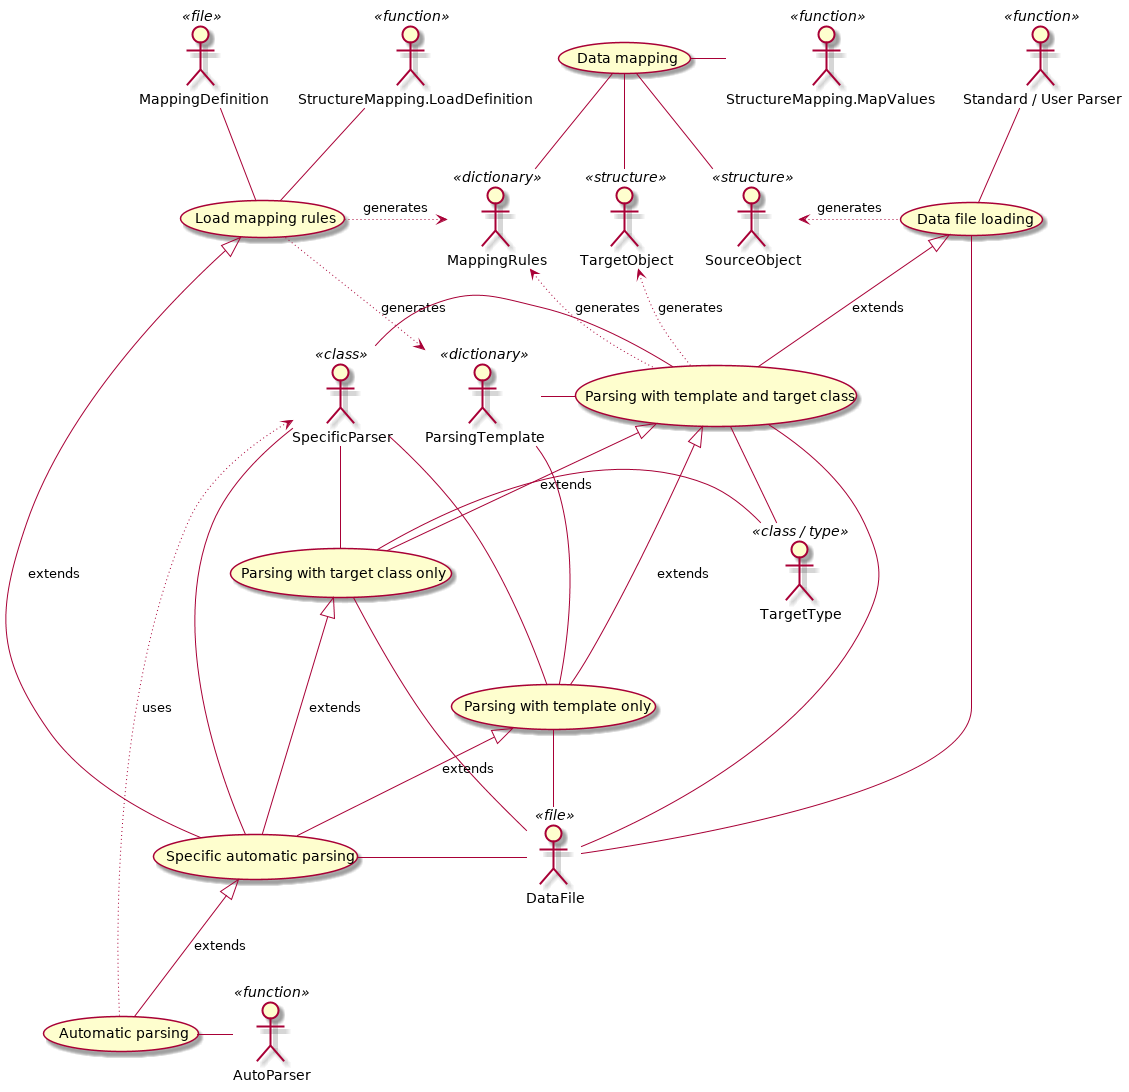

The diagram above was rendered by PlantUML. Its source (embedded in the PNG):
@startuml generic_parsers_use_cases

actor "StructureMapping.LoadDefinition" <<function>> as LoadDefinition

usecase "Data mapping" as DataMapping

LoadDefinition -[hidden] DataMapping

actor "StructureMapping.MapValues" <<function>> as MapValues

DataMapping - MapValues

actor "Standard / User Parser" <<function>> as StandardParser

MapValues -[hidden] StandardParser

usecase "Load mapping rules" as LoadRules

LoadDefinition -- LoadRules

actor MappingRules <<dictionary>>

LoadRules ~> MappingRules : generates

DataMapping -- MappingRules

actor TargetObject <<structure>>

MappingRules -[hidden] TargetObject

DataMapping -- TargetObject

actor SourceObject <<structure>>

TargetObject -[hidden] SourceObject

DataMapping -- SourceObject

usecase "Data file loading" as LoadData

SourceObject <~ LoadData : generates

MapValues -[hidden]- LoadData

StandardParser -- LoadData

actor MappingDefinition <<file>>

MappingDefinition -- LoadRules

MappingDefinition -[hidden] LoadDefinition

actor ParsingTemplate <<dictionary>>

LoadRules ~~> ParsingTemplate : generates

usecase "Parsing with template and target class" as ParsingBoth

ParsingTemplate - ParsingBoth

MappingRules <~~ ParsingBoth : generates

TargetObject <~~ ParsingBoth : generates

SourceObject -[hidden]- ParsingBoth

LoadData <|-- ParsingBoth : extends

actor DataFile <<file>>

ParsingBoth - DataFile

LoadData -- DataFile

usecase "Parsing with target class only" as ParsingClass

ParsingBoth <|-- ParsingClass : extends

usecase "Parsing with template only" as ParsingWTemplate

ParsingClass -[hidden]- ParsingWTemplate

ParsingBoth <|-- ParsingWTemplate : extends

ParsingTemplate - ParsingWTemplate

actor TargetType <<class / type>>

ParsingBoth - TargetType

ParsingClass - TargetType

ParsingClass - DataFile

ParsingWTemplate - DataFile

usecase "Specific automatic parsing" as ParsingAuto

ParsingWTemplate <|-- ParsingAuto : extends

ParsingClass <|-- ParsingAuto : extends

LoadRules <|-- ParsingAuto : extends

ParsingAuto - DataFile

actor SpecificParser <<class>>

SpecificParser - ParsingBoth

SpecificParser - ParsingClass

SpecificParser - ParsingWTemplate

SpecificParser - ParsingAuto

actor AutoParser <<function>>

usecase "Automatic parsing" as FullAuto

FullAuto - AutoParser

ParsingAuto <|-- FullAuto : extends

SpecificParser <~~ FullAuto : uses

@enduml